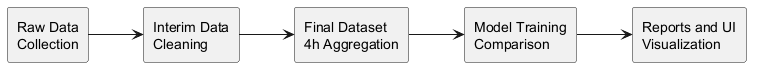

The diagram above was rendered by PlantUML. Its source (embedded in the PNG):
@startuml
left to right direction
skinparam shadowing false
skinparam nodesep 55
skinparam ranksep 55

rectangle "Raw Data\nCollection" as Raw
rectangle "Interim Data\nCleaning" as Interim
rectangle "Final Dataset\n4h Aggregation" as Final
rectangle "Model Training\nComparison" as Model
rectangle "Reports and UI\nVisualization" as UI

Raw --> Interim
Interim --> Final
Final --> Model
Model --> UI
@enduml